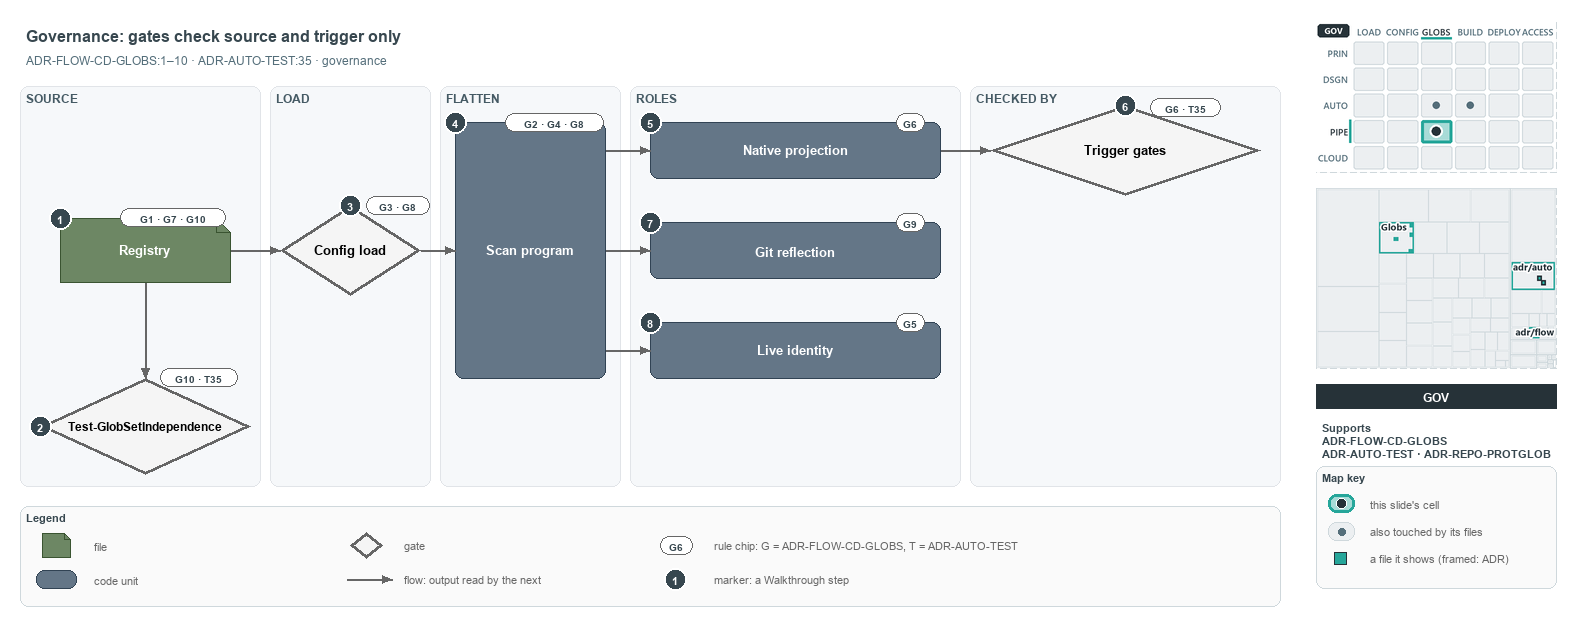

The diagram above was exported from draw.io. Its source (the exported page's mxGraphModel, read from the mxfile embedded in the PNG):
<mxGraphModel dx="1024" dy="768" grid="0" gridSize="10" guides="1" tooltips="1" connect="1" arrows="1" fold="1" page="1" pageScale="1" pageWidth="1572" pageHeight="640" background="#ffffff" math="0" shadow="0">
  <root>
    <mxCell id="0" />
    <mxCell id="1" parent="0" />
    <mxCell id="title" value="Governance: gates check source and trigger only" style="text;html=1;align=left;verticalAlign=middle;fontSize=16;fontStyle=1;fontColor=#37474F;" vertex="1" parent="1">
      <mxGeometry x="20" y="14" width="1260" height="30" as="geometry" />
    </mxCell>
    <mxCell id="subtitle" value="ADR-FLOW-CD-GLOBS:1–10 · ADR-AUTO-TEST:35 · governance" style="text;html=1;align=left;verticalAlign=middle;fontSize=12;fontColor=#546E7A;" vertex="1" parent="1">
      <mxGeometry x="20" y="44" width="1240" height="20" as="geometry" />
    </mxCell>
    <mxCell id="band-source" value="SOURCE" style="rounded=1;html=1;arcSize=3;fillColor=#F6F8FA;strokeColor=#E1E4E8;verticalAlign=top;align=left;spacingLeft=8;fontStyle=1;fontSize=12;fontColor=#455A64;" vertex="1" parent="1">
      <mxGeometry x="20" y="80" width="240" height="400" as="geometry" />
    </mxCell>
    <mxCell id="band-load" value="LOAD" style="rounded=1;html=1;arcSize=3;fillColor=#F6F8FA;strokeColor=#E1E4E8;verticalAlign=top;align=left;spacingLeft=8;fontStyle=1;fontSize=12;fontColor=#455A64;" vertex="1" parent="1">
      <mxGeometry x="270" y="80" width="160" height="400" as="geometry" />
    </mxCell>
    <mxCell id="band-flatten" value="FLATTEN" style="rounded=1;html=1;arcSize=3;fillColor=#F6F8FA;strokeColor=#E1E4E8;verticalAlign=top;align=left;spacingLeft=8;fontStyle=1;fontSize=12;fontColor=#455A64;" vertex="1" parent="1">
      <mxGeometry x="440" y="80" width="180" height="400" as="geometry" />
    </mxCell>
    <mxCell id="band-roles" value="ROLES" style="rounded=1;html=1;arcSize=3;fillColor=#F6F8FA;strokeColor=#E1E4E8;verticalAlign=top;align=left;spacingLeft=8;fontStyle=1;fontSize=12;fontColor=#455A64;" vertex="1" parent="1">
      <mxGeometry x="630" y="80" width="330" height="400" as="geometry" />
    </mxCell>
    <mxCell id="band-checked" value="CHECKED BY" style="rounded=1;html=1;arcSize=3;fillColor=#F6F8FA;strokeColor=#E1E4E8;verticalAlign=top;align=left;spacingLeft=8;fontStyle=1;fontSize=12;fontColor=#455A64;" vertex="1" parent="1">
      <mxGeometry x="970" y="80" width="310" height="400" as="geometry" />
    </mxCell>
    <mxCell id="f-registry" value="&lt;b&gt;Registry&lt;/b&gt;" style="shape=note;size=14;whiteSpace=wrap;html=1;fontColor=#FFFFFF;fillColor=#6d8764;strokeColor=#3a5431;fontSize=13;" vertex="1" parent="1">
      <mxGeometry x="60" y="212" width="170" height="64" as="geometry" />
    </mxCell>
    <mxCell id="chip-registry" value="G1 · G7 · G10" style="rounded=1;arcSize=50;whiteSpace=wrap;html=1;fillColor=#FFFFFF;strokeColor=#666666;fontColor=#37474F;fontStyle=1;fontSize=10.5;" vertex="1" parent="1">
      <mxGeometry x="120" y="202" width="105" height="18" as="geometry" />
    </mxCell>
    <mxCell id="g-independence" value="&lt;b&gt;Test-GlobSetIndependence&lt;/b&gt;" style="rhombus;whiteSpace=wrap;html=1;fillColor=#f5f5f5;strokeColor=#666666;strokeWidth=3;fontSize=12;" vertex="1" parent="1">
      <mxGeometry x="40" y="372" width="210" height="96" as="geometry" />
    </mxCell>
    <mxCell id="chip-independence" value="G10 · T35" style="rounded=1;arcSize=50;whiteSpace=wrap;html=1;fillColor=#FFFFFF;strokeColor=#666666;fontColor=#37474F;fontStyle=1;fontSize=10.5;" vertex="1" parent="1">
      <mxGeometry x="160" y="362" width="77" height="18" as="geometry" />
    </mxCell>
    <mxCell id="p-edge-registry-independence-a" value="" style="text;html=1;strokeColor=none;fillColor=none;" vertex="1" parent="1">
      <mxGeometry x="145" y="276" width="1" height="1" as="geometry" />
    </mxCell>
    <mxCell id="p-edge-registry-independence-b" value="" style="text;html=1;strokeColor=none;fillColor=none;" vertex="1" parent="1">
      <mxGeometry x="145" y="372" width="1" height="1" as="geometry" />
    </mxCell>
    <mxCell id="edge-registry-independence" value="" style="edgeStyle=orthogonalEdgeStyle;rounded=1;html=1;fontSize=11;endArrow=block;strokeColor=#666666;" edge="1" parent="1" source="p-edge-registry-independence-a" target="p-edge-registry-independence-b">
      <mxGeometry relative="1" as="geometry" />
    </mxCell>
    <mxCell id="g-load" value="&lt;b&gt;Config load&lt;/b&gt;" style="rhombus;whiteSpace=wrap;html=1;fillColor=#f5f5f5;strokeColor=#666666;strokeWidth=3;fontSize=13;" vertex="1" parent="1">
      <mxGeometry x="280" y="199" width="140" height="90" as="geometry" />
    </mxCell>
    <mxCell id="chip-load" value="G3 · G8" style="rounded=1;arcSize=50;whiteSpace=wrap;html=1;fillColor=#FFFFFF;strokeColor=#666666;fontColor=#37474F;fontStyle=1;fontSize=10.5;" vertex="1" parent="1">
      <mxGeometry x="366" y="190" width="63" height="18" as="geometry" />
    </mxCell>
    <mxCell id="p-edge-registry-load-a" value="" style="text;html=1;strokeColor=none;fillColor=none;" vertex="1" parent="1">
      <mxGeometry x="230" y="244" width="1" height="1" as="geometry" />
    </mxCell>
    <mxCell id="p-edge-registry-load-b" value="" style="text;html=1;strokeColor=none;fillColor=none;" vertex="1" parent="1">
      <mxGeometry x="280" y="244" width="1" height="1" as="geometry" />
    </mxCell>
    <mxCell id="edge-registry-load" value="" style="edgeStyle=orthogonalEdgeStyle;rounded=1;html=1;fontSize=11;endArrow=block;strokeColor=#666666;" edge="1" parent="1" source="p-edge-registry-load-a" target="p-edge-registry-load-b">
      <mxGeometry relative="1" as="geometry" />
    </mxCell>
    <mxCell id="c-program" value="&lt;b&gt;Scan program&lt;/b&gt;" style="rounded=1;whiteSpace=wrap;html=1;fontColor=#FFFFFF;arcSize=20;fillColor=#647687;strokeColor=#314354;fontSize=13;" vertex="1" parent="1">
      <mxGeometry x="455" y="116" width="150" height="256" as="geometry" />
    </mxCell>
    <mxCell id="chip-program" value="G2 · G4 · G8" style="rounded=1;arcSize=50;whiteSpace=wrap;html=1;fillColor=#FFFFFF;strokeColor=#666666;fontColor=#37474F;fontStyle=1;fontSize=10.5;" vertex="1" parent="1">
      <mxGeometry x="505" y="107" width="98" height="18" as="geometry" />
    </mxCell>
    <mxCell id="p-edge-load-program-a" value="" style="text;html=1;strokeColor=none;fillColor=none;" vertex="1" parent="1">
      <mxGeometry x="420" y="244" width="1" height="1" as="geometry" />
    </mxCell>
    <mxCell id="p-edge-load-program-b" value="" style="text;html=1;strokeColor=none;fillColor=none;" vertex="1" parent="1">
      <mxGeometry x="455" y="244" width="1" height="1" as="geometry" />
    </mxCell>
    <mxCell id="edge-load-program" value="" style="edgeStyle=orthogonalEdgeStyle;rounded=1;html=1;fontSize=11;endArrow=block;strokeColor=#666666;" edge="1" parent="1" source="p-edge-load-program-a" target="p-edge-load-program-b">
      <mxGeometry relative="1" as="geometry" />
    </mxCell>
    <mxCell id="c-role-1" value="&lt;b&gt;Native projection&lt;/b&gt;" style="rounded=1;whiteSpace=wrap;html=1;fontColor=#FFFFFF;arcSize=20;fillColor=#647687;strokeColor=#314354;fontSize=13;" vertex="1" parent="1">
      <mxGeometry x="650" y="116" width="290" height="56" as="geometry" />
    </mxCell>
    <mxCell id="chip-role-1" value="G6" style="rounded=1;arcSize=50;whiteSpace=wrap;html=1;fillColor=#FFFFFF;strokeColor=#666666;fontColor=#37474F;fontStyle=1;fontSize=10.5;" vertex="1" parent="1">
      <mxGeometry x="896" y="107" width="28" height="18" as="geometry" />
    </mxCell>
    <mxCell id="p-edge-program-role-1-a" value="" style="text;html=1;strokeColor=none;fillColor=none;" vertex="1" parent="1">
      <mxGeometry x="605" y="144" width="1" height="1" as="geometry" />
    </mxCell>
    <mxCell id="p-edge-program-role-1-b" value="" style="text;html=1;strokeColor=none;fillColor=none;" vertex="1" parent="1">
      <mxGeometry x="650" y="144" width="1" height="1" as="geometry" />
    </mxCell>
    <mxCell id="edge-program-role-1" value="" style="edgeStyle=orthogonalEdgeStyle;rounded=1;html=1;fontSize=11;endArrow=block;strokeColor=#666666;" edge="1" parent="1" source="p-edge-program-role-1-a" target="p-edge-program-role-1-b">
      <mxGeometry relative="1" as="geometry" />
    </mxCell>
    <mxCell id="c-role-2" value="&lt;b&gt;Git reflection&lt;/b&gt;" style="rounded=1;whiteSpace=wrap;html=1;fontColor=#FFFFFF;arcSize=20;fillColor=#647687;strokeColor=#314354;fontSize=13;" vertex="1" parent="1">
      <mxGeometry x="650" y="216" width="290" height="56" as="geometry" />
    </mxCell>
    <mxCell id="chip-role-2" value="G9" style="rounded=1;arcSize=50;whiteSpace=wrap;html=1;fillColor=#FFFFFF;strokeColor=#666666;fontColor=#37474F;fontStyle=1;fontSize=10.5;" vertex="1" parent="1">
      <mxGeometry x="896" y="207" width="28" height="18" as="geometry" />
    </mxCell>
    <mxCell id="p-edge-program-role-2-a" value="" style="text;html=1;strokeColor=none;fillColor=none;" vertex="1" parent="1">
      <mxGeometry x="605" y="244" width="1" height="1" as="geometry" />
    </mxCell>
    <mxCell id="p-edge-program-role-2-b" value="" style="text;html=1;strokeColor=none;fillColor=none;" vertex="1" parent="1">
      <mxGeometry x="650" y="244" width="1" height="1" as="geometry" />
    </mxCell>
    <mxCell id="edge-program-role-2" value="" style="edgeStyle=orthogonalEdgeStyle;rounded=1;html=1;fontSize=11;endArrow=block;strokeColor=#666666;" edge="1" parent="1" source="p-edge-program-role-2-a" target="p-edge-program-role-2-b">
      <mxGeometry relative="1" as="geometry" />
    </mxCell>
    <mxCell id="c-role-3" value="&lt;b&gt;Live identity&lt;/b&gt;" style="rounded=1;whiteSpace=wrap;html=1;fontColor=#FFFFFF;arcSize=20;fillColor=#647687;strokeColor=#314354;fontSize=13;" vertex="1" parent="1">
      <mxGeometry x="650" y="316" width="290" height="56" as="geometry" />
    </mxCell>
    <mxCell id="chip-role-3" value="G5" style="rounded=1;arcSize=50;whiteSpace=wrap;html=1;fillColor=#FFFFFF;strokeColor=#666666;fontColor=#37474F;fontStyle=1;fontSize=10.5;" vertex="1" parent="1">
      <mxGeometry x="896" y="307" width="28" height="18" as="geometry" />
    </mxCell>
    <mxCell id="p-edge-program-role-3-a" value="" style="text;html=1;strokeColor=none;fillColor=none;" vertex="1" parent="1">
      <mxGeometry x="605" y="344" width="1" height="1" as="geometry" />
    </mxCell>
    <mxCell id="p-edge-program-role-3-b" value="" style="text;html=1;strokeColor=none;fillColor=none;" vertex="1" parent="1">
      <mxGeometry x="650" y="344" width="1" height="1" as="geometry" />
    </mxCell>
    <mxCell id="edge-program-role-3" value="" style="edgeStyle=orthogonalEdgeStyle;rounded=1;html=1;fontSize=11;endArrow=block;strokeColor=#666666;" edge="1" parent="1" source="p-edge-program-role-3-a" target="p-edge-program-role-3-b">
      <mxGeometry relative="1" as="geometry" />
    </mxCell>
    <mxCell id="g-trigger" value="&lt;b&gt;Trigger gates&lt;/b&gt;" style="rhombus;whiteSpace=wrap;html=1;fillColor=#f5f5f5;strokeColor=#666666;strokeWidth=3;fontSize=13;" vertex="1" parent="1">
      <mxGeometry x="990" y="99" width="270" height="90" as="geometry" />
    </mxCell>
    <mxCell id="chip-trigger" value="G6 · T35" style="rounded=1;arcSize=50;whiteSpace=wrap;html=1;fillColor=#FFFFFF;strokeColor=#666666;fontColor=#37474F;fontStyle=1;fontSize=10.5;" vertex="1" parent="1">
      <mxGeometry x="1150" y="92" width="70" height="18" as="geometry" />
    </mxCell>
    <mxCell id="p-edge-projection-trigger-a" value="" style="text;html=1;strokeColor=none;fillColor=none;" vertex="1" parent="1">
      <mxGeometry x="940" y="144" width="1" height="1" as="geometry" />
    </mxCell>
    <mxCell id="p-edge-projection-trigger-b" value="" style="text;html=1;strokeColor=none;fillColor=none;" vertex="1" parent="1">
      <mxGeometry x="990" y="144" width="1" height="1" as="geometry" />
    </mxCell>
    <mxCell id="edge-projection-trigger" value="" style="edgeStyle=orthogonalEdgeStyle;rounded=1;html=1;fontSize=11;endArrow=block;strokeColor=#666666;" edge="1" parent="1" source="p-edge-projection-trigger-a" target="p-edge-projection-trigger-b">
      <mxGeometry relative="1" as="geometry" />
    </mxCell>
    <mxCell id="mark-1" value="1" style="ellipse;html=1;fillColor=#37474F;strokeColor=#FFFFFF;strokeWidth=2;fontColor=#FFFFFF;fontStyle=1;fontSize=11;" vertex="1" parent="1">
      <mxGeometry x="49" y="201" width="22" height="22" as="geometry" />
    </mxCell>
    <mxCell id="mark-2" value="2" style="ellipse;html=1;fillColor=#37474F;strokeColor=#FFFFFF;strokeWidth=2;fontColor=#FFFFFF;fontStyle=1;fontSize=11;" vertex="1" parent="1">
      <mxGeometry x="29" y="409" width="22" height="22" as="geometry" />
    </mxCell>
    <mxCell id="mark-3" value="3" style="ellipse;html=1;fillColor=#37474F;strokeColor=#FFFFFF;strokeWidth=2;fontColor=#FFFFFF;fontStyle=1;fontSize=11;" vertex="1" parent="1">
      <mxGeometry x="339" y="188" width="22" height="22" as="geometry" />
    </mxCell>
    <mxCell id="mark-4" value="4" style="ellipse;html=1;fillColor=#37474F;strokeColor=#FFFFFF;strokeWidth=2;fontColor=#FFFFFF;fontStyle=1;fontSize=11;" vertex="1" parent="1">
      <mxGeometry x="444" y="105" width="22" height="22" as="geometry" />
    </mxCell>
    <mxCell id="mark-5" value="5" style="ellipse;html=1;fillColor=#37474F;strokeColor=#FFFFFF;strokeWidth=2;fontColor=#FFFFFF;fontStyle=1;fontSize=11;" vertex="1" parent="1">
      <mxGeometry x="639" y="105" width="22" height="22" as="geometry" />
    </mxCell>
    <mxCell id="mark-6" value="6" style="ellipse;html=1;fillColor=#37474F;strokeColor=#FFFFFF;strokeWidth=2;fontColor=#FFFFFF;fontStyle=1;fontSize=11;" vertex="1" parent="1">
      <mxGeometry x="1114" y="88" width="22" height="22" as="geometry" />
    </mxCell>
    <mxCell id="mark-7" value="7" style="ellipse;html=1;fillColor=#37474F;strokeColor=#FFFFFF;strokeWidth=2;fontColor=#FFFFFF;fontStyle=1;fontSize=11;" vertex="1" parent="1">
      <mxGeometry x="639" y="205" width="22" height="22" as="geometry" />
    </mxCell>
    <mxCell id="mark-8" value="8" style="ellipse;html=1;fillColor=#37474F;strokeColor=#FFFFFF;strokeWidth=2;fontColor=#FFFFFF;fontStyle=1;fontSize=11;" vertex="1" parent="1">
      <mxGeometry x="639" y="305" width="22" height="22" as="geometry" />
    </mxCell>
    <mxCell id="legend" value="&lt;b&gt;Legend&lt;/b&gt;" style="rounded=1;whiteSpace=wrap;html=1;arcSize=6;fillColor=#FAFAFA;strokeColor=#CFD8DC;align=left;verticalAlign=top;spacing=8;fontSize=11;fontColor=#37474F;" vertex="1" parent="1">
      <mxGeometry x="20" y="500" width="1260" height="100" as="geometry" />
    </mxCell>
    <mxCell id="legend-1" value="" style="shape=note;size=6;whiteSpace=wrap;html=1;fontColor=#FFFFFF;fillColor=#6d8764;strokeColor=#3a5431;" vertex="1" parent="1">
      <mxGeometry x="42" y="527" width="28" height="24" as="geometry" />
    </mxCell>
    <mxCell id="legend-1-text" value="file" style="text;html=1;align=left;verticalAlign=middle;fontSize=11;fontColor=#666666;" vertex="1" parent="1">
      <mxGeometry x="88" y="529" width="250" height="20" as="geometry" />
    </mxCell>
    <mxCell id="legend-2" value="" style="rounded=1;whiteSpace=wrap;html=1;fontColor=#FFFFFF;arcSize=20;fillColor=#647687;strokeColor=#314354;" vertex="1" parent="1">
      <mxGeometry x="36" y="564" width="40" height="18" as="geometry" />
    </mxCell>
    <mxCell id="legend-2-text" value="code unit" style="text;html=1;align=left;verticalAlign=middle;fontSize=11;fontColor=#666666;" vertex="1" parent="1">
      <mxGeometry x="88" y="563" width="250" height="20" as="geometry" />
    </mxCell>
    <mxCell id="legend-3" value="" style="rhombus;whiteSpace=wrap;html=1;fillColor=#f5f5f5;strokeColor=#666666;strokeWidth=3;" vertex="1" parent="1">
      <mxGeometry x="350" y="526" width="32" height="26" as="geometry" />
    </mxCell>
    <mxCell id="legend-3-text" value="gate" style="text;html=1;align=left;verticalAlign=middle;fontSize=11;fontColor=#666666;" vertex="1" parent="1">
      <mxGeometry x="398" y="529" width="250" height="20" as="geometry" />
    </mxCell>
    <mxCell id="p-legend-4-a" value="" style="text;html=1;strokeColor=none;fillColor=none;" vertex="1" parent="1">
      <mxGeometry x="346" y="573" width="1" height="1" as="geometry" />
    </mxCell>
    <mxCell id="p-legend-4-b" value="" style="text;html=1;strokeColor=none;fillColor=none;" vertex="1" parent="1">
      <mxGeometry x="392" y="573" width="1" height="1" as="geometry" />
    </mxCell>
    <mxCell id="legend-4" value="" style="edgeStyle=orthogonalEdgeStyle;rounded=1;html=1;fontSize=11;endArrow=block;strokeColor=#666666;" edge="1" parent="1" source="p-legend-4-a" target="p-legend-4-b">
      <mxGeometry relative="1" as="geometry" />
    </mxCell>
    <mxCell id="legend-4-text" value="flow: output read by the next" style="text;html=1;align=left;verticalAlign=middle;fontSize=11;fontColor=#666666;" vertex="1" parent="1">
      <mxGeometry x="398" y="563" width="250" height="20" as="geometry" />
    </mxCell>
    <mxCell id="legend-5" value="G6" style="rounded=1;arcSize=50;whiteSpace=wrap;html=1;fillColor=#FFFFFF;strokeColor=#666666;fontColor=#37474F;fontStyle=1;fontSize=10.5;" vertex="1" parent="1">
      <mxGeometry x="660" y="530" width="32" height="18" as="geometry" />
    </mxCell>
    <mxCell id="legend-5-text" value="rule chip: G = ADR-FLOW-CD-GLOBS, T = ADR-AUTO-TEST" style="text;html=1;align=left;verticalAlign=middle;fontSize=11;fontColor=#666666;" vertex="1" parent="1">
      <mxGeometry x="708" y="529" width="250" height="20" as="geometry" />
    </mxCell>
    <mxCell id="legend-6" value="1" style="ellipse;html=1;fillColor=#37474F;strokeColor=#FFFFFF;strokeWidth=2;fontColor=#FFFFFF;fontStyle=1;fontSize=11;" vertex="1" parent="1">
      <mxGeometry x="664" y="562" width="22" height="22" as="geometry" />
    </mxCell>
    <mxCell id="legend-6-text" value="marker: a Walkthrough step" style="text;html=1;align=left;verticalAlign=middle;fontSize=11;fontColor=#666666;" vertex="1" parent="1">
      <mxGeometry x="708" y="563" width="250" height="20" as="geometry" />
    </mxCell>
    <mxCell id="minimap-stack" value="" style="shape=image;html=1;imageAspect=0;aspect=fixed;verticalLabelPosition=bottom;strokeColor=#CFD8DC;dashed=1;fillColor=#FAFAFA;image=data:image/png,(base64 omitted: 16532 chars);" vertex="1" parent="1">
      <mxGeometry x="1316" y="16" width="240" height="150" as="geometry" />
    </mxCell>
    <mxCell id="minimap-tree" value="" style="shape=image;html=1;imageAspect=0;aspect=fixed;verticalLabelPosition=bottom;strokeColor=#CFD8DC;dashed=1;fillColor=#FAFAFA;image=data:image/png,(base64 omitted: 11532 chars);" vertex="1" parent="1">
      <mxGeometry x="1316" y="182" width="240" height="180" as="geometry" />
    </mxCell>
    <mxCell id="lens-badge" value="GOV" style="rounded=0;whiteSpace=wrap;html=1;align=center;verticalAlign=middle;fontSize=12;fontStyle=1;fontColor=#FFFFFF;fillColor=#263238;strokeColor=none;" vertex="1" parent="1">
      <mxGeometry x="1316" y="378" width="240" height="24" as="geometry" />
    </mxCell>
    <mxCell id="supports" value="&lt;b&gt;Supports&lt;/b&gt;&lt;br&gt;ADR-FLOW-CD-GLOBS&lt;br&gt;ADR-AUTO-TEST · ADR-REPO-PROTGLOB" style="text;html=1;whiteSpace=wrap;align=left;verticalAlign=top;fontSize=11;fontColor=#37474F;" vertex="1" parent="1">
      <mxGeometry x="1316" y="410" width="240" height="46" as="geometry" />
    </mxCell>
    <mxCell id="mapkey" value="&lt;b&gt;Map key&lt;/b&gt;" style="rounded=1;whiteSpace=wrap;html=1;arcSize=6;fillColor=#FAFAFA;strokeColor=#CFD8DC;align=left;verticalAlign=top;spacing=8;fontSize=11;fontColor=#37474F;" vertex="1" parent="1">
      <mxGeometry x="1316" y="460" width="240" height="122" as="geometry" />
    </mxCell>
    <mxCell id="mapkey-here" value="" style="rounded=1;arcSize=20;html=1;fillColor=#A8DBD7;strokeColor=#26A69A;strokeWidth=3;" vertex="1" parent="1">
      <mxGeometry x="1328" y="488" width="26" height="18" as="geometry" />
    </mxCell>
    <mxCell id="mapkey-here-dot" value="" style="ellipse;html=1;fillColor=#263238;strokeColor=#FFFFFF;strokeWidth=1.5;" vertex="1" parent="1">
      <mxGeometry x="1336" y="492" width="10" height="10" as="geometry" />
    </mxCell>
    <mxCell id="mapkey-here-text" value="this slide's cell" style="text;html=1;align=left;verticalAlign=middle;fontSize=11;fontColor=#666666;" vertex="1" parent="1">
      <mxGeometry x="1364" y="487" width="180" height="20" as="geometry" />
    </mxCell>
    <mxCell id="mapkey-touched" value="" style="rounded=1;arcSize=20;html=1;fillColor=#ECEFF1;strokeColor=#CFD8DC;" vertex="1" parent="1">
      <mxGeometry x="1328" y="516" width="26" height="18" as="geometry" />
    </mxCell>
    <mxCell id="mapkey-touched-dot" value="" style="ellipse;html=1;fillColor=#546E7A;strokeColor=none;" vertex="1" parent="1">
      <mxGeometry x="1338" y="522" width="7" height="7" as="geometry" />
    </mxCell>
    <mxCell id="mapkey-touched-text" value="also touched by its files" style="text;html=1;align=left;verticalAlign=middle;fontSize=11;fontColor=#666666;" vertex="1" parent="1">
      <mxGeometry x="1364" y="515" width="180" height="20" as="geometry" />
    </mxCell>
    <mxCell id="mapkey-file" value="" style="rounded=0;html=1;fillColor=#26A69A;strokeColor=#263238;strokeWidth=1.5;" vertex="1" parent="1">
      <mxGeometry x="1334" y="546" width="12" height="12" as="geometry" />
    </mxCell>
    <mxCell id="mapkey-file-text" value="a file it shows (framed: ADR)" style="text;html=1;align=left;verticalAlign=middle;fontSize=11;fontColor=#666666;" vertex="1" parent="1">
      <mxGeometry x="1364" y="542" width="180" height="20" as="geometry" />
    </mxCell>
  </root>
</mxGraphModel>